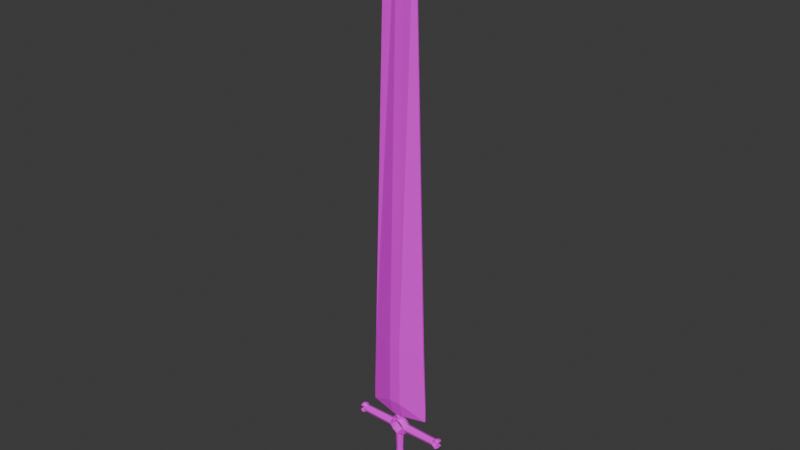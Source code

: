 # Source: Grino.blend  (saved by Blender 5.0.119; exported with 4.5.12 LTS)
import bpy
from mathutils import Matrix  # noqa: F401  (used for matrix-valued properties, if any)

bpy.ops.wm.read_factory_settings(use_empty=True)
scene = bpy.context.scene
scene.name = 'Scene'

# ---- collections
col_collection = bpy.data.collections.new('Collection'); scene.collection.children.link(col_collection)
col_sword = bpy.data.collections.new('Sword'); scene.collection.children.link(col_sword)

# ---- images (referenced by path relative to the original .blend; pixels are not part of the script)
import os
ASSET_DIR = os.environ.get("B2B_ASSET_DIR", "")  # directory of the original .blend (textures are referenced by path, not embedded)
HERE = os.path.dirname(os.path.abspath(__file__))  # packed textures are extracted next to this script under _unpacked/

def load_image(name, relpath, width, height, colorspace="sRGB"):
    """Load a texture the original file referenced (path relative to the .blend, or extracted next to this script)."""
    p = next((c for c in (os.path.join(HERE, relpath), os.path.join(ASSET_DIR, relpath)) if relpath and os.path.exists(c)), "")
    if p:
        img = bpy.data.images.load(p, check_existing=True)
        img.name = name
    else:  # same state as the original file: an image datablock whose file is absent (Cycles renders it pink)
        img = bpy.data.images.new(name, width, height)
        img.source = "FILE"
        img.filepath = "//" + (relpath or name)
    img.colorspace_settings.name = colorspace
    return img
img_grinotexture = load_image('GrinoTexture', 'GrinoTexture.png', 1024, 1024, 'sRGB')

# ---- materials (node trees are filled in below, after node groups)
mat_material = bpy.data.materials.new('Material')

# ---- material node trees
mat_material.use_nodes = True; mat_material.node_tree.nodes.clear()
_N = mat_material.node_tree.nodes; _L = mat_material.node_tree.links
n0 = _N.new('ShaderNodeBsdfPrincipled'); n0.name = 'Principled BSDF'; n0.location = (-200, 100)
n1 = _N.new('ShaderNodeOutputMaterial'); n1.name = 'Material Output'; n1.location = (200, 100)
n2 = _N.new('ShaderNodeTexImage'); n2.name = 'Image Texture'; n2.location = (-490, 71)
n2.image = img_grinotexture
_L.new(n0.outputs[0], n1.inputs[0])
_L.new(n2.outputs[0], n0.inputs[0])
n1.is_active_output = True

# ---- world
world_world = bpy.data.worlds.new('World'); scene.world = world_world
world_world.use_nodes = True; world_world.node_tree.nodes.clear()
_N = world_world.node_tree.nodes; _L = world_world.node_tree.links
n0 = _N.new('ShaderNodeOutputWorld'); n0.name = 'World Output'; n0.location = (300, 300)
n1 = _N.new('ShaderNodeBackground'); n1.name = 'Background'; n1.location = (10, 300)
n1.inputs[0].default_value = (0.05088, 0.05088, 0.05088, 1.0)
_L.new(n1.outputs[0], n0.inputs[0])
n0.is_active_output = True
world_world.color = (0.05088, 0.05088, 0.05088)
world_world.use_sun_shadow = False
world_world.sun_shadow_jitter_overblur = 0.0

# ---- meshes
me_cylinder_002 = bpy.data.meshes.new('Cylinder.002')
me_cylinder_002.from_pydata([(0.0002544, 0.0103, 0.1421), (0.0002544, 0.0103, 0.1521), (0.0002544, -0.009703, 0.1421), (0.0002544, -0.009703, 0.1521), (-0.006817, -0.006774, 0.1421), (-0.006817, -0.006774, 0.1521), (-0.009746, 0.0002968, 0.1421), (-0.009746, 0.0002968, 0.1521), (-0.006817, 0.007368, 0.1421), (-0.006817, 0.007368, 0.1521), (0.0002544, 0.01149, -0.0483), (0.0002544, 0.0103, 0.1011), (0.0002544, -0.0109, -0.0483), (0.0002544, -0.009703, 0.1011), (-0.007661, -0.007618, -0.0483), (-0.006817, -0.006774, 0.1011), (-0.01094, 0.0002968, -0.0483), (-0.009746, 0.0002968, 0.1011), (-0.007661, 0.008212, -0.0483), (-0.006817, 0.007368, 0.1011), (-0.02075, 0.0103, 0.1221), (-0.09731, 0.009165, 0.1221), (-0.02075, 0.007368, 0.1292), (-0.09731, 0.006567, 0.1284), (-0.02075, 0.0002968, 0.1321), (-0.09731, 0.0002955, 0.131), (-0.02075, -0.006774, 0.1292), (-0.09731, -0.005976, 0.1284), (-0.02075, -0.009703, 0.1221), (-0.09731, -0.008574, 0.1221), (-0.02075, -0.006774, 0.115), (-0.09731, -0.005976, 0.1158), (-0.02075, 0.0002968, 0.1121), (-0.09731, 0.0002955, 0.1132), (-0.02075, 0.007368, 0.115), (-0.09731, 0.006567, 0.1158), (-0.01725, 0.0002968, 0.1391), (-0.01578, 0.007368, 0.1376), (-0.01225, 0.0103, 0.1341), (-0.01578, -0.006774, 0.1376), (-0.01225, -0.009703, 0.1341), (-0.01325, 0.0103, 0.1096), (-0.01678, 0.007368, 0.1061), (-0.01825, 0.0002968, 0.1046), (-0.01678, -0.006774, 0.1061), (-0.01325, -0.009703, 0.1096), (-0.01225, 0.0103, 0.1341), (-0.02075, 0.0103, 0.1221), (-0.01325, 0.0103, 0.1096), (-0.01325, -0.009703, 0.1096), (-0.02075, -0.009703, 0.1221), (-0.01225, -0.009703, 0.1341), (0.0002544, 0.0103, 0.1421), (0.0002544, -0.009703, 0.1421), (0.0002544, 0.0103, 0.1011), (0.0002544, -0.009703, 0.1011), (-0.0164, -0.008698, 0.122), (-0.01118, -0.009703, 0.1116), (-0.01118, 0.0103, 0.1116), (-0.0164, 0.009292, 0.122), (0.0002544, -0.008698, 0.1054), (0.0002544, 0.009292, 0.1054), (0.0002544, -0.008698, 0.1378), (0.0002544, 0.009292, 0.1378), (-0.01023, -0.009703, 0.132), (-0.01023, 0.0103, 0.132), (-0.01411, 0.01916, 0.1961), (-0.01411, -0.01821, 0.1961), (-0.01411, 0.009984, 0.1581), (-0.01411, -0.009698, 0.1581), (-0.07408, 0.00105, 0.1653), (-0.07408, -0.0007641, 0.1653), (-0.07408, -0.0007641, 0.1961), (-0.07408, 0.00105, 0.1961), (-0.0129, -0.01887, 0.3436), (-0.06783, -0.00225, 0.3436), (0.0002544, -0.0109, -0.06374), (-0.0005953, -0.0005529, -0.06935), (-0.01094, 0.0002968, -0.06374), (-0.0005953, 0.001146, -0.06935), (0.0002544, 0.01149, -0.06374), (0.0002544, -0.006774, 0.1521), (0.0002544, -0.01821, 0.1961), (0.0002544, -0.009698, 0.1581), (0.0002544, 0.01916, 0.1961), (0.0002544, 0.007368, 0.1521), (0.0002544, 0.009984, 0.1581), (0.0002544, -0.0005529, -0.06935), (0.0002544, 0.001146, -0.06935), (-0.1001, 0.0002955, 0.131), (-0.1001, 0.006567, 0.1284), (-0.1001, -0.005976, 0.1284), (-0.1001, 0.0002955, 0.1132), (-0.1001, -0.005976, 0.1158), (-0.1001, 0.006567, 0.1158), (-0.1046, 0.0002955, 0.1336), (-0.1046, 0.008415, 0.1302), (-0.1046, -0.007825, 0.1302), (-0.1046, 0.0002955, 0.1106), (-0.1046, -0.007825, 0.114), (-0.1046, 0.008415, 0.114), (-0.1082, 0.0003861, 0.1345), (-0.1082, 0.009837, 0.1306), (-0.1082, -0.009156, 0.1315), (-0.1082, 0.0002955, 0.1092), (-0.1082, -0.009156, 0.1126), (-0.1082, 0.009747, 0.1132), (-0.1117, 0.0002955, 0.1341), (-0.1117, 0.008821, 0.1306), (-0.1117, -0.00823, 0.1306), (-0.1117, 0.0002955, 0.11), (-0.1117, -0.00823, 0.1135), (-0.1117, 0.008821, 0.1135), (-0.1136, 0.0002955, 0.1312), (-0.1155, 0.006736, 0.1285), (-0.1155, -0.006145, 0.1285), (-0.1136, 0.0002955, 0.113), (-0.1155, -0.006145, 0.1156), (-0.1155, 0.006736, 0.1156), (-0.09961, -0.007829, 0.1221), (-0.1017, -0.005976, 0.1175), (-0.09961, 0.00842, 0.1221), (-0.1017, 0.006567, 0.1175), (-0.1017, 0.006567, 0.1267), (-0.1017, -0.005976, 0.1267), (-0.1053, 0.008415, 0.1287), (-0.1053, -0.007825, 0.1287), (-0.1053, -0.007825, 0.1155), (-0.1053, 0.008415, 0.1155), (-0.1079, 0.009747, 0.1286), (-0.1079, -0.009156, 0.1286), (-0.1079, -0.009156, 0.1155), (-0.1079, 0.009747, 0.1155), (-0.1107, 0.008821, 0.1285), (-0.1107, -0.00823, 0.1285), (-0.1107, -0.00823, 0.1156), (-0.1107, 0.008821, 0.1156), (-0.1138, 0.006736, 0.1269), (-0.1138, -0.006145, 0.1269), (-0.1138, -0.006145, 0.1172), (-0.1138, 0.006736, 0.1172), (0.007325, -0.006774, 0.1421), (0.007325, -0.006774, 0.1521), (0.01025, 0.0002968, 0.1421), (0.01025, 0.0002968, 0.1521), (0.007325, 0.007368, 0.1421), (0.007325, 0.007368, 0.1521), (0.00817, -0.007618, -0.0483), (0.007325, -0.006774, 0.1011), (0.01145, 0.0002968, -0.0483), (0.01025, 0.0002968, 0.1011), (0.00817, 0.008212, -0.0483), (0.007325, 0.007368, 0.1011), (0.02125, 0.0103, 0.1221), (0.09782, 0.009165, 0.1221), (0.02125, 0.007368, 0.1292), (0.09782, 0.006567, 0.1284), (0.02125, 0.0002968, 0.1321), (0.09782, 0.0002955, 0.131), (0.02125, -0.006774, 0.1292), (0.09782, -0.005976, 0.1284), (0.02125, -0.009703, 0.1221), (0.09782, -0.008574, 0.1221), (0.02125, -0.006774, 0.115), (0.09782, -0.005976, 0.1158), (0.02125, 0.0002968, 0.1121), (0.09782, 0.0002955, 0.1132), (0.02125, 0.007368, 0.115), (0.09782, 0.006567, 0.1158), (0.01775, 0.0002968, 0.1391), (0.01629, 0.007368, 0.1376), (0.01275, 0.0103, 0.1341), (0.01629, -0.006774, 0.1376), (0.01275, -0.009703, 0.1341), (0.01375, 0.0103, 0.1096), (0.01729, 0.007368, 0.1061), (0.01875, 0.0002968, 0.1046), (0.01729, -0.006774, 0.1061), (0.01375, -0.009703, 0.1096), (0.01275, 0.0103, 0.1341), (0.02125, 0.0103, 0.1221), (0.01375, 0.0103, 0.1096), (0.01375, -0.009703, 0.1096), (0.02125, -0.009703, 0.1221), (0.01275, -0.009703, 0.1341), (0.01691, -0.008698, 0.122), (0.01169, -0.009703, 0.1116), (0.01169, 0.0103, 0.1116), (0.01691, 0.009292, 0.122), (0.01074, -0.009703, 0.132), (0.01074, 0.0103, 0.132), (0.01462, 0.01916, 0.1961), (0.01462, -0.01821, 0.1961), (0.01462, 0.009984, 0.1581), (0.01462, -0.009698, 0.1581), (0.07459, 0.00105, 0.1653), (0.07459, -0.0007641, 0.1653), (0.07459, -0.0007641, 0.1961), (0.07459, 0.00105, 0.1961), (-0.06783, 0.001125, 0.3436), (0.001104, -0.0005529, -0.06935), (0.01145, 0.0002968, -0.06374), (0.001104, 0.001146, -0.06935), (0.1006, 0.0002955, 0.131), (0.1006, 0.006567, 0.1284), (0.1006, -0.005976, 0.1284), (0.1006, 0.0002955, 0.1132), (0.1006, -0.005976, 0.1158), (0.1006, 0.006567, 0.1158), (0.1051, 0.0002955, 0.1336), (0.1051, 0.008415, 0.1302), (0.1051, -0.007825, 0.1302), (0.1051, 0.0002955, 0.1106), (0.1051, -0.007825, 0.114), (0.1051, 0.008415, 0.114), (0.1087, 0.0003861, 0.1345), (0.1087, 0.009837, 0.1306), (0.1087, -0.009156, 0.1315), (0.1087, 0.0002955, 0.1092), (0.1087, -0.009156, 0.1126), (0.1087, 0.009747, 0.1132), (0.1122, 0.0002955, 0.1341), (0.1122, 0.008821, 0.1306), (0.1122, -0.00823, 0.1306), (0.1122, 0.0002955, 0.11), (0.1122, -0.00823, 0.1135), (0.1122, 0.008821, 0.1135), (0.1141, 0.0002955, 0.1312), (0.116, 0.006736, 0.1285), (0.116, -0.006145, 0.1285), (0.1141, 0.0002955, 0.113), (0.116, -0.006145, 0.1156), (0.116, 0.006736, 0.1156), (0.1001, -0.007829, 0.1221), (0.1022, -0.005976, 0.1175), (0.1001, 0.00842, 0.1221), (0.1022, 0.006567, 0.1175), (0.1022, 0.006567, 0.1267), (0.1022, -0.005976, 0.1267), (0.1058, 0.008415, 0.1287), (0.1058, -0.007825, 0.1287), (0.1058, -0.007825, 0.1155), (0.1058, 0.008415, 0.1155), (0.1084, 0.009747, 0.1286), (0.1084, -0.009156, 0.1286), (0.1084, -0.009156, 0.1155), (0.1084, 0.009747, 0.1155), (0.1112, 0.008821, 0.1285), (0.1112, -0.00823, 0.1285), (0.1112, -0.00823, 0.1156), (0.1112, 0.008821, 0.1156), (0.1143, 0.006736, 0.1269), (0.1143, -0.006145, 0.1269), (0.1143, -0.006145, 0.1172), (0.1143, 0.006736, 0.1172), (0.0002544, 0.008673, -0.005676), (0.0002544, 0.0103, 0.02584), (0.0002544, 0.008673, 0.05735), (0.0002544, -0.008079, 0.05735), (0.0002544, -0.009703, 0.02584), (0.0002544, -0.008079, -0.005676), (-0.005668, -0.005626, 0.05735), (-0.006817, -0.006774, 0.02584), (-0.005668, -0.005626, -0.005676), (-0.008121, 0.0002968, 0.05735), (-0.009746, 0.0002968, 0.02584), (-0.008121, 0.0002968, -0.005676), (-0.005668, 0.006219, 0.05735), (-0.006817, 0.007368, 0.02584), (-0.005668, 0.006219, -0.005676), (0.006177, -0.005626, 0.05735), (0.007325, -0.006774, 0.02584), (0.006177, -0.005626, -0.005676), (0.00863, 0.0002968, 0.05735), (0.01025, 0.0002968, 0.02584), (0.00863, 0.0002968, -0.005676), (0.006177, 0.006219, 0.05735), (0.007325, 0.007368, 0.02584), (0.006177, 0.006219, -0.005676), (-0.0129, 0.01844, 0.3436), (0.0002544, -0.01887, 0.3436), (0.0002544, 0.01844, 0.3436), (0.06834, 0.001125, 0.3436), (0.06834, -0.00225, 0.3436), (0.01341, -0.01887, 0.3436), (0.01341, 0.01844, 0.3436), (0.007325, 0.002536, 1.356), (0.03686, 0.00105, 1.356), (0.007325, 0.0004831, 1.356), (0.03686, -0.0007641, 1.356), (-0.03635, 0.00105, 1.356), (-0.03635, -0.0007641, 1.356), (-0.006817, 0.002536, 1.356), (0.0002544, 0.002536, 1.356), (-0.006817, 0.0004831, 1.356), (0.0002544, 0.0004831, 1.356)], [], [(2, 3, 5, 4), (4, 5, 7, 6), (6, 7, 9, 8), (8, 9, 1, 0), (258, 13, 15, 261), (261, 15, 17, 264), (264, 17, 19, 267), (267, 19, 11, 257), (20, 21, 23, 22), (22, 23, 25, 24), (24, 25, 27, 26), (26, 27, 29, 28), (28, 29, 31, 30), (30, 31, 33, 32), (32, 33, 35, 34), (34, 35, 21, 20), (37, 36, 6, 8), (38, 37, 8, 0), (41, 11, 19, 42), (42, 19, 17, 43), (44, 30, 32, 43), (45, 28, 30, 44), (39, 36, 24, 26), (40, 39, 26, 28), (2, 4, 39, 40), (4, 6, 36, 39), (20, 22, 37, 38), (22, 24, 36, 37), (13, 45, 44, 15), (15, 44, 43, 17), (34, 42, 43, 32), (20, 41, 42, 34), (2, 40, 51, 53), (38, 0, 52, 46), (11, 41, 48, 54), (41, 20, 47, 48), (28, 45, 49, 50), (45, 13, 55, 49), (40, 28, 50, 51), (20, 38, 46, 47), (56, 57, 58, 59), (49, 57, 56, 50), (47, 59, 58, 48), (9, 85, 1), (57, 60, 61, 58), (55, 60, 57, 49), (48, 58, 61, 54), (62, 64, 65, 63), (51, 64, 62, 53), (7, 5, 9), (52, 63, 65, 46), (64, 56, 59, 65), (50, 56, 64, 51), (46, 65, 59, 47), (86, 68, 66, 84), (9, 5, 69, 68), (85, 9, 68, 86), (72, 67, 74, 75), (70, 71, 72, 73), (69, 71, 70, 68), (67, 72, 71, 69), (191, 84, 281, 285), (68, 70, 73, 66), (74, 280, 295, 294), (75, 74, 294, 291), (16, 18, 79, 78), (14, 16, 78, 77), (18, 10, 80, 79), (12, 14, 77, 76), (77, 78, 79), (5, 81, 83, 69), (69, 83, 82, 67), (3, 81, 5), (192, 197, 283, 284), (77, 79, 88, 87), (77, 87, 76), (80, 88, 79), (31, 29, 93), (25, 23, 90, 89), (27, 91, 29), (94, 92, 98, 100), (117, 111, 135, 139), (27, 25, 89, 91), (33, 31, 93, 92), (35, 94, 21), (35, 33, 92, 94), (99, 93, 120, 127), (91, 89, 95, 97), (111, 105, 131, 135), (92, 93, 99, 98), (89, 90, 96, 95), (104, 106, 100, 98), (114, 108, 133, 137), (94, 100, 128, 122), (106, 132, 128, 100), (104, 105, 111, 110), (108, 102, 129, 133), (109, 107, 113, 115), (112, 110, 116, 118), (101, 102, 108, 107), (131, 105, 99, 127), (106, 104, 110, 112), (103, 101, 107, 109), (113, 114, 115), (116, 117, 118), (109, 115, 138, 134), (110, 111, 117, 116), (107, 108, 114, 113), (103, 109, 134, 130), (21, 90, 23), (120, 122, 128, 127), (130, 129, 125, 126), (123, 124, 126, 125), (101, 103, 97, 95), (103, 130, 126, 97), (129, 130, 134, 133), (129, 102, 96, 125), (131, 132, 136, 135), (133, 134, 138, 137), (135, 136, 140, 139), (123, 121, 119, 124), (120, 119, 121, 122), (115, 114, 137, 138), (102, 101, 95, 96), (29, 91, 124, 119), (93, 29, 119, 120), (132, 131, 127, 128), (118, 117, 139, 140), (105, 104, 98, 99), (90, 21, 121, 123), (21, 94, 122, 121), (106, 112, 136, 132), (91, 97, 126, 124), (112, 118, 140, 136), (96, 90, 123, 125), (2, 141, 142, 3), (141, 143, 144, 142), (143, 145, 146, 144), (145, 0, 1, 146), (258, 270, 148, 13), (270, 273, 150, 148), (273, 276, 152, 150), (276, 257, 11, 152), (153, 155, 156, 154), (155, 157, 158, 156), (157, 159, 160, 158), (159, 161, 162, 160), (161, 163, 164, 162), (163, 165, 166, 164), (165, 167, 168, 166), (167, 153, 154, 168), (170, 145, 143, 169), (171, 0, 145, 170), (174, 175, 152, 11), (175, 176, 150, 152), (177, 176, 165, 163), (178, 177, 163, 161), (172, 159, 157, 169), (173, 161, 159, 172), (2, 173, 172, 141), (141, 172, 169, 143), (153, 171, 170, 155), (155, 170, 169, 157), (13, 148, 177, 178), (148, 150, 176, 177), (167, 165, 176, 175), (153, 167, 175, 174), (2, 53, 184, 173), (171, 179, 52, 0), (11, 54, 181, 174), (174, 181, 180, 153), (161, 183, 182, 178), (178, 182, 55, 13), (173, 184, 183, 161), (153, 180, 179, 171), (185, 188, 187, 186), (182, 183, 185, 186), (180, 181, 187, 188), (146, 1, 85), (186, 187, 61, 60), (55, 182, 186, 60), (181, 54, 61, 187), (62, 63, 190, 189), (184, 53, 62, 189), (144, 146, 142), (52, 179, 190, 63), (189, 190, 188, 185), (183, 184, 189, 185), (179, 180, 188, 190), (86, 84, 191, 193), (146, 193, 194, 142), (85, 86, 193, 146), (197, 198, 282, 283), (195, 198, 197, 196), (194, 193, 195, 196), (192, 194, 196, 197), (73, 72, 75, 199), (193, 191, 198, 195), (82, 192, 284, 280), (283, 282, 287, 289), (149, 201, 202, 151), (147, 200, 201, 149), (151, 202, 80, 10), (12, 76, 200, 147), (200, 202, 201), (142, 194, 83, 81), (194, 192, 82, 83), (3, 142, 81), (280, 284, 288, 295), (200, 87, 88, 202), (200, 76, 87), (80, 202, 88), (164, 207, 162), (158, 203, 204, 156), (160, 162, 205), (208, 214, 212, 206), (231, 253, 249, 225), (160, 205, 203, 158), (166, 206, 207, 164), (168, 154, 208), (168, 208, 206, 166), (213, 241, 234, 207), (205, 211, 209, 203), (225, 249, 245, 219), (206, 212, 213, 207), (203, 209, 210, 204), (218, 212, 214, 220), (228, 251, 247, 222), (208, 236, 242, 214), (220, 214, 242, 246), (218, 224, 225, 219), (222, 247, 243, 216), (223, 229, 227, 221), (226, 232, 230, 224), (215, 221, 222, 216), (245, 241, 213, 219), (220, 226, 224, 218), (217, 223, 221, 215), (227, 229, 228), (230, 232, 231), (223, 248, 252, 229), (224, 230, 231, 225), (221, 227, 228, 222), (217, 244, 248, 223), (154, 156, 204), (234, 241, 242, 236), (244, 240, 239, 243), (237, 239, 240, 238), (215, 209, 211, 217), (217, 211, 240, 244), (243, 247, 248, 244), (243, 239, 210, 216), (245, 249, 250, 246), (247, 251, 252, 248), (249, 253, 254, 250), (237, 238, 233, 235), (234, 236, 235, 233), (229, 252, 251, 228), (216, 210, 209, 215), (162, 233, 238, 205), (207, 234, 233, 162), (246, 242, 241, 245), (232, 254, 253, 231), (219, 213, 212, 218), (204, 237, 235, 154), (154, 235, 236, 208), (220, 246, 250, 226), (205, 238, 240, 211), (226, 250, 254, 232), (210, 239, 237, 204), (151, 10, 255, 278), (278, 255, 256, 277), (277, 256, 257, 276), (149, 151, 278, 275), (275, 278, 277, 274), (274, 277, 276, 273), (147, 149, 275, 272), (272, 275, 274, 271), (271, 274, 273, 270), (12, 147, 272, 260), (260, 272, 271, 259), (259, 271, 270, 258), (18, 269, 255, 10), (269, 268, 256, 255), (268, 267, 257, 256), (16, 266, 269, 18), (266, 265, 268, 269), (265, 264, 267, 268), (14, 263, 266, 16), (263, 262, 265, 266), (262, 261, 264, 265), (12, 260, 263, 14), (260, 259, 262, 263), (259, 258, 261, 262), (84, 66, 279, 281), (66, 73, 199, 279), (67, 82, 280, 74), (198, 191, 285, 282), (293, 295, 288, 286), (293, 292, 294, 295), (290, 291, 294, 292), (287, 286, 288, 289), (285, 281, 293, 286), (282, 285, 286, 287), (281, 279, 292, 293), (284, 283, 289, 288), (279, 199, 290, 292), (199, 75, 291, 290)])
_uv = me_cylinder_002.uv_layers.new(name='UVMap')
_uv.uv.foreach_set('vector', [0.398, 0.1928, 0.3786, 0.1928, 0.3787, 0.1809, 0.3981, 0.1809, 0.9097, 0.7549, 0.8904, 0.7549, 0.8908, 0.7431, 0.9101, 0.7431, 0.9101, 0.7431, 0.8908, 0.7431, 0.8904, 0.7314, 0.9097, 0.7314, 0.3982, 0.5875, 0.3788, 0.5875, 0.3786, 0.5766, 0.398, 0.5766, 0.5622, 0.1927, 0.4774, 0.1928, 0.4775, 0.1809, 0.5623, 0.1827, 0.817, 0.03672, 0.8125, 0.000577, 0.8399, 0.0007489, 0.8399, 0.03687, 0.8399, 0.03687, 0.8399, 0.0007489, 0.8673, 0.000577, 0.8629, 0.03672, 0.5623, 0.5855, 0.4776, 0.5875, 0.4774, 0.5767, 0.5622, 0.5763, 0.4367, 0.6111, 0.4368, 0.7365, 0.4248, 0.7359, 0.4232, 0.6104, 0.814, 0.4017, 0.8156, 0.2746, 0.8277, 0.2746, 0.8277, 0.4017, 0.8277, 0.4017, 0.8277, 0.2746, 0.8399, 0.2746, 0.8414, 0.4017, 0.4231, 0.1578, 0.4247, 0.03071, 0.4368, 0.03088, 0.4367, 0.158, 0.4367, 0.158, 0.4368, 0.03088, 0.449, 0.03071, 0.4505, 0.1578, 0.823, 0.6327, 0.8221, 0.5698, 0.8464, 0.5702, 0.8504, 0.6331, 0.8504, 0.6331, 0.8464, 0.5702, 0.8707, 0.5698, 0.8778, 0.6327, 0.4506, 0.6104, 0.4491, 0.7359, 0.4368, 0.7365, 0.4367, 0.6111, 0.9178, 0.8448, 0.9041, 0.8472, 0.9041, 0.8348, 0.9178, 0.8299, 0.4135, 0.5971, 0.4068, 0.6022, 0.3982, 0.5875, 0.398, 0.5766, 0.4609, 0.5988, 0.4774, 0.5767, 0.4776, 0.5875, 0.468, 0.6039, 0.8928, 0.5764, 0.9133, 0.5762, 0.9077, 0.588, 0.8904, 0.5881, 0.9072, 0.7056, 0.8904, 0.7056, 0.896, 0.6939, 0.9102, 0.6939, 0.461, 0.1704, 0.4367, 0.158, 0.4505, 0.1578, 0.4679, 0.1643, 0.9074, 0.7806, 0.9101, 0.7924, 0.896, 0.7924, 0.8904, 0.7806, 0.4135, 0.1721, 0.4067, 0.166, 0.4231, 0.1578, 0.4367, 0.158, 0.398, 0.1928, 0.3981, 0.1809, 0.4067, 0.166, 0.4135, 0.1721, 0.8904, 0.8299, 0.9041, 0.8348, 0.9041, 0.8472, 0.8904, 0.8448, 0.4367, 0.6111, 0.4232, 0.6104, 0.4068, 0.6022, 0.4135, 0.5971, 0.8904, 0.8041, 0.896, 0.7924, 0.9101, 0.7924, 0.9074, 0.8041, 0.4774, 0.1928, 0.461, 0.1704, 0.4679, 0.1643, 0.4775, 0.1809, 0.9133, 0.5996, 0.8928, 0.5998, 0.8904, 0.5881, 0.9077, 0.588, 0.8904, 0.6821, 0.9072, 0.6821, 0.9102, 0.6939, 0.896, 0.6939, 0.4367, 0.6111, 0.4609, 0.5988, 0.468, 0.6039, 0.4506, 0.6104, 0.9359, 0.07353, 0.9359, 0.07353, 0.9359, 0.07353, 0.9359, 0.07353, 0.9359, 0.07468, 0.9359, 0.07468, 0.9359, 0.07468, 0.9359, 0.07468, 0.9359, 0.07468, 0.9359, 0.07468, 0.9359, 0.07468, 0.9359, 0.07468, 0.9359, 0.07468, 0.9359, 0.07468, 0.9359, 0.07468, 0.9359, 0.07468, 0.9359, 0.07353, 0.9359, 0.07353, 0.9359, 0.07353, 0.9359, 0.07353, 0.9359, 0.07353, 0.9359, 0.07353, 0.9359, 0.07353, 0.9359, 0.07353, 0.9359, 0.07353, 0.9359, 0.07353, 0.9359, 0.07353, 0.9359, 0.07353, 0.9359, 0.07468, 0.9359, 0.07468, 0.9359, 0.07468, 0.9359, 0.07468, 0.9089, 0.03707, 0.9296, 0.0354, 0.9296, 0.0686, 0.9089, 0.06693, 0.885, 0.7256, 0.8789, 0.7284, 0.8659, 0.7175, 0.8706, 0.7106, 0.8217, 0.844, 0.8272, 0.8369, 0.8522, 0.8316, 0.8535, 0.8354, 0.8961, 0.9552, 0.8961, 0.967, 0.8904, 0.967, 0.848, 0.9614, 0.846, 0.9804, 0.8111, 0.9804, 0.8092, 0.9614, 0.885, 0.7491, 0.877, 0.748, 0.8789, 0.7284, 0.885, 0.7256, 0.8535, 0.8354, 0.8522, 0.8316, 0.8771, 0.8151, 0.8849, 0.8164, 0.9087, 0.03233, 0.8904, 0.03424, 0.8904, 0.001047, 0.9087, 0.002474, 0.8386, 0.7211, 0.8401, 0.7248, 0.8172, 0.7399, 0.8092, 0.7389, 0.9359, 0.05361, 0.9473, 0.04774, 0.9473, 0.05948, 0.8092, 0.806, 0.8174, 0.8069, 0.8157, 0.825, 0.8095, 0.8276, 0.8904, 0.0354, 0.9089, 0.03707, 0.9089, 0.06693, 0.8904, 0.0686, 0.8706, 0.7106, 0.8659, 0.7175, 0.8401, 0.7248, 0.8386, 0.7211, 0.8095, 0.8276, 0.8157, 0.825, 0.8272, 0.8369, 0.8217, 0.844, 0.3425, 0.9942, 0.3366, 0.9942, 0.3364, 0.9626, 0.3423, 0.9626, 0.8677, 0.9038, 0.8155, 0.8966, 0.8092, 0.8887, 0.8818, 0.8987, 0.3426, 0.9992, 0.3397, 0.9992, 0.3366, 0.9942, 0.3425, 0.9942, 0.3119, 0.963, 0.2869, 0.9629, 0.2863, 0.8403, 0.3093, 0.8405, 0.7851, 0.9884, 0.7781, 0.9884, 0.7781, 0.9629, 0.7851, 0.9629, 0.8092, 0.8887, 0.8751, 0.8451, 0.8818, 0.846, 0.8818, 0.8987, 0.2869, 0.9629, 0.3119, 0.963, 0.3119, 0.9885, 0.2869, 0.9944, 0.3482, 0.9625, 0.3423, 0.9626, 0.3417, 0.84, 0.3471, 0.8399, 0.3366, 0.9942, 0.3125, 0.9886, 0.3125, 0.9631, 0.3364, 0.9626, 0.2863, 0.8403, 0.2808, 0.8403, 0.2811, 0.000613, 0.2841, 0.0006092, 0.3093, 0.8405, 0.2863, 0.8403, 0.2841, 0.0006092, 0.2963, 0.0005771, 0.9084, 0.551, 0.9151, 0.5529, 0.9151, 0.575, 0.8904, 0.5612, 0.8904, 0.4026, 0.9022, 0.3994, 0.9184, 0.4102, 0.8904, 0.4234, 0.8904, 0.4533, 0.9002, 0.4499, 0.9172, 0.4604, 0.8904, 0.474, 0.9073, 0.4752, 0.9172, 0.4786, 0.9172, 0.4993, 0.8904, 0.4857, 0.9079, 0.1195, 0.9284, 0.1166, 0.9108, 0.1221, 0.2839, 0.9994, 0.281, 0.9994, 0.281, 0.9944, 0.2869, 0.9944, 0.2869, 0.9944, 0.281, 0.9944, 0.281, 0.9629, 0.2869, 0.9629, 0.9416, 0.01232, 0.9359, 0.01232, 0.9359, 0.000577, 0.275, 0.9629, 0.2503, 0.9631, 0.2529, 0.8406, 0.2754, 0.8403, 0.9079, 0.1195, 0.9108, 0.1221, 0.9093, 0.1224, 0.9064, 0.1198, 0.9079, 0.1195, 0.9064, 0.1198, 0.8904, 0.1041, 0.9284, 0.1375, 0.9093, 0.1224, 0.9108, 0.1221, 0.449, 0.03071, 0.4368, 0.03088, 0.449, 0.02617, 0.8277, 0.2746, 0.8156, 0.2746, 0.8156, 0.27, 0.8277, 0.27, 0.4247, 0.03071, 0.4247, 0.02617, 0.4368, 0.03088, 0.8706, 0.5676, 0.8463, 0.5679, 0.846, 0.5645, 0.8775, 0.5641, 0.4494, 0.0005804, 0.4534, 0.007035, 0.4493, 0.008683, 0.4464, 0.003367, 0.8399, 0.2746, 0.8277, 0.2746, 0.8277, 0.27, 0.8399, 0.27, 0.8464, 0.5702, 0.8221, 0.5698, 0.822, 0.5676, 0.8463, 0.5679, 0.4491, 0.7359, 0.4491, 0.7404, 0.4368, 0.7365, 0.8707, 0.5698, 0.8464, 0.5702, 0.8463, 0.5679, 0.8706, 0.5676, 0.4525, 0.01876, 0.449, 0.02617, 0.4458, 0.02351, 0.4495, 0.01754, 0.8399, 0.27, 0.8277, 0.27, 0.8278, 0.2625, 0.8435, 0.2625, 0.4534, 0.007035, 0.4551, 0.01291, 0.4495, 0.01336, 0.4493, 0.008683, 0.8463, 0.5679, 0.822, 0.5676, 0.8146, 0.5641, 0.846, 0.5645, 0.8277, 0.27, 0.8156, 0.27, 0.812, 0.2625, 0.8278, 0.2625, 0.8459, 0.5618, 0.8825, 0.5613, 0.8775, 0.5641, 0.846, 0.5645, 0.4245, 0.7658, 0.4203, 0.76, 0.4244, 0.7584, 0.4275, 0.763, 0.4491, 0.7404, 0.4525, 0.7483, 0.4495, 0.7495, 0.4459, 0.743, 0.4541, 0.7545, 0.4495, 0.7541, 0.4495, 0.7495, 0.4525, 0.7483, 0.8459, 0.5618, 0.8092, 0.5613, 0.8126, 0.5583, 0.8457, 0.5588, 0.4203, 0.76, 0.4203, 0.7546, 0.4241, 0.7541, 0.4244, 0.7584, 0.8949, 0.8963, 0.9018, 0.9105, 0.8958, 0.9105, 0.8904, 0.8998, 0.8787, 0.5583, 0.8457, 0.5588, 0.8456, 0.5568, 0.8704, 0.5549, 0.8276, 0.2565, 0.8092, 0.2565, 0.8112, 0.2507, 0.8278, 0.2507, 0.4495, 0.01336, 0.4551, 0.01291, 0.4525, 0.01876, 0.4495, 0.01754, 0.8825, 0.5613, 0.8459, 0.5618, 0.8457, 0.5588, 0.8787, 0.5583, 0.8461, 0.2566, 0.8276, 0.2565, 0.8278, 0.2507, 0.8442, 0.2507, 0.8958, 0.9105, 0.8904, 0.9211, 0.8904, 0.8998, 0.9408, 0.0359, 0.9359, 0.04659, 0.9359, 0.02521, 0.4203, 0.007031, 0.4244, 0.000577, 0.4275, 0.003364, 0.4243, 0.008679, 0.8457, 0.5588, 0.8126, 0.5583, 0.8205, 0.5549, 0.8456, 0.5568, 0.9018, 0.9105, 0.8949, 0.9246, 0.8904, 0.9211, 0.8958, 0.9105, 0.4185, 0.0129, 0.4203, 0.007031, 0.4243, 0.008679, 0.4241, 0.01335, 0.4368, 0.7365, 0.4248, 0.7404, 0.4248, 0.7359, 0.9209, 0.3168, 0.8966, 0.3168, 0.893, 0.3107, 0.9244, 0.3107, 0.9049, 0.2927, 0.9049, 0.2613, 0.9098, 0.2635, 0.9098, 0.2904, 0.9174, 0.2665, 0.9174, 0.2873, 0.9098, 0.2904, 0.9098, 0.2635, 0.8276, 0.2565, 0.8461, 0.2566, 0.8435, 0.2625, 0.8278, 0.2625, 0.4185, 0.0129, 0.4241, 0.01335, 0.4241, 0.01754, 0.421, 0.01876, 0.9049, 0.2613, 0.9049, 0.2927, 0.8996, 0.2912, 0.8996, 0.2629, 0.4241, 0.7541, 0.4203, 0.7546, 0.4211, 0.7483, 0.4241, 0.7495, 0.927, 0.3064, 0.8904, 0.3064, 0.8922, 0.3018, 0.9252, 0.3018, 0.8996, 0.2629, 0.8996, 0.2912, 0.8941, 0.2878, 0.8941, 0.2665, 0.9252, 0.3018, 0.8922, 0.3018, 0.8962, 0.2967, 0.9212, 0.2967, 0.8904, 0.6041, 0.8991, 0.601, 0.8991, 0.628, 0.8904, 0.6249, 0.9083, 0.6249, 0.8991, 0.628, 0.8991, 0.601, 0.9083, 0.6041, 0.8904, 0.2879, 0.8904, 0.2665, 0.8941, 0.2665, 0.8941, 0.2878, 0.8092, 0.2565, 0.8276, 0.2565, 0.8278, 0.2625, 0.812, 0.2625, 0.4368, 0.03088, 0.4247, 0.02617, 0.4279, 0.02351, 0.4368, 0.02703, 0.449, 0.02617, 0.4368, 0.03088, 0.4368, 0.02703, 0.4458, 0.02351, 0.8904, 0.3064, 0.927, 0.3064, 0.9244, 0.3107, 0.893, 0.3107, 0.8962, 0.2939, 0.9212, 0.2939, 0.9212, 0.2967, 0.8962, 0.2967, 0.8092, 0.5613, 0.8459, 0.5618, 0.846, 0.5645, 0.8146, 0.5641, 0.4248, 0.7404, 0.4368, 0.7365, 0.4368, 0.7401, 0.4279, 0.743, 0.4368, 0.7365, 0.4491, 0.7404, 0.4459, 0.743, 0.4368, 0.7401, 0.4541, 0.7545, 0.4534, 0.7601, 0.4494, 0.7584, 0.4495, 0.7541, 0.4247, 0.02617, 0.421, 0.01876, 0.4241, 0.01754, 0.4279, 0.02351, 0.4534, 0.7601, 0.4495, 0.7658, 0.4464, 0.763, 0.4494, 0.7584, 0.4211, 0.7483, 0.4248, 0.7404, 0.4279, 0.743, 0.4241, 0.7495, 0.398, 0.1928, 0.3981, 0.2043, 0.3787, 0.2043, 0.3786, 0.1928, 0.9097, 0.756, 0.9101, 0.7677, 0.8908, 0.7677, 0.8904, 0.756, 0.9101, 0.7677, 0.9097, 0.7795, 0.8904, 0.7795, 0.8908, 0.7677, 0.3982, 0.5643, 0.398, 0.5766, 0.3786, 0.5766, 0.3788, 0.5642, 0.5622, 0.1927, 0.5623, 0.2024, 0.4775, 0.2043, 0.4774, 0.1928, 0.8629, 0.1618, 0.8399, 0.1619, 0.8399, 0.1258, 0.8673, 0.1257, 0.8399, 0.1619, 0.817, 0.1618, 0.8125, 0.1257, 0.8399, 0.1258, 0.5623, 0.566, 0.5622, 0.5763, 0.4774, 0.5767, 0.4776, 0.5643, 0.4367, 0.5421, 0.4232, 0.5414, 0.4248, 0.4155, 0.4368, 0.4161, 0.814, 0.4028, 0.8277, 0.4028, 0.8277, 0.5299, 0.8156, 0.5299, 0.8277, 0.4028, 0.8414, 0.4028, 0.8399, 0.5299, 0.8277, 0.5299, 0.4231, 0.2274, 0.4367, 0.2276, 0.4368, 0.3546, 0.4247, 0.3544, 0.4367, 0.2276, 0.4505, 0.2274, 0.449, 0.3544, 0.4368, 0.3546, 0.8139, 0.6343, 0.8413, 0.6346, 0.8453, 0.6973, 0.821, 0.6969, 0.8413, 0.6346, 0.8687, 0.6343, 0.8696, 0.6969, 0.8453, 0.6973, 0.4506, 0.5414, 0.4367, 0.5421, 0.4368, 0.4161, 0.4491, 0.4155, 0.8904, 0.8633, 0.8904, 0.8484, 0.9041, 0.8532, 0.9041, 0.8657, 0.4135, 0.5561, 0.398, 0.5766, 0.3982, 0.5643, 0.4068, 0.5495, 0.4609, 0.5545, 0.468, 0.548, 0.4776, 0.5643, 0.4774, 0.5767, 0.908, 0.6573, 0.9112, 0.669, 0.896, 0.6692, 0.8904, 0.6575, 0.9072, 0.7067, 0.9102, 0.7185, 0.896, 0.7185, 0.8904, 0.7067, 0.461, 0.2152, 0.4679, 0.2209, 0.4505, 0.2274, 0.4367, 0.2276, 0.9074, 0.8287, 0.8904, 0.8287, 0.896, 0.817, 0.9101, 0.817, 0.4135, 0.2135, 0.4367, 0.2276, 0.4231, 0.2274, 0.4067, 0.2192, 0.398, 0.1928, 0.4135, 0.2135, 0.4067, 0.2192, 0.3981, 0.2043, 0.9178, 0.8484, 0.9178, 0.8633, 0.9041, 0.8657, 0.9041, 0.8532, 0.4367, 0.5421, 0.4135, 0.5561, 0.4068, 0.5495, 0.4232, 0.5414, 0.8904, 0.8053, 0.9074, 0.8053, 0.9101, 0.817, 0.896, 0.817, 0.4774, 0.1928, 0.4775, 0.2043, 0.4679, 0.2209, 0.461, 0.2152, 0.8904, 0.681, 0.896, 0.6692, 0.9112, 0.669, 0.908, 0.6807, 0.8904, 0.7302, 0.896, 0.7185, 0.9102, 0.7185, 0.9072, 0.7302, 0.4367, 0.5421, 0.4506, 0.5414, 0.468, 0.548, 0.4609, 0.5545, 0.9359, 0.07353, 0.9359, 0.07353, 0.9359, 0.07353, 0.9359, 0.07353, 0.9359, 0.07468, 0.9359, 0.07468, 0.9359, 0.07468, 0.9359, 0.07468, 0.9359, 0.07468, 0.9359, 0.07468, 0.9359, 0.07468, 0.9359, 0.07468, 0.9359, 0.07468, 0.9359, 0.07468, 0.9359, 0.07468, 0.9359, 0.07468, 0.9359, 0.07353, 0.9359, 0.07353, 0.9359, 0.07353, 0.9359, 0.07353, 0.9359, 0.07353, 0.9359, 0.07353, 0.9359, 0.07353, 0.9359, 0.07353, 0.9359, 0.07353, 0.9359, 0.07353, 0.9359, 0.07353, 0.9359, 0.07353, 0.9359, 0.07468, 0.9359, 0.07468, 0.9359, 0.07468, 0.9359, 0.07468, 0.9089, 0.1013, 0.9089, 0.07142, 0.9296, 0.06975, 0.9296, 0.103, 0.8536, 0.7683, 0.8218, 0.7771, 0.8271, 0.7702, 0.8523, 0.7646, 0.8705, 0.7782, 0.8849, 0.7931, 0.8787, 0.7959, 0.8659, 0.7848, 0.8961, 0.9787, 0.8904, 0.967, 0.8961, 0.967, 0.848, 0.9994, 0.8092, 0.9994, 0.8111, 0.9804, 0.846, 0.9804, 0.885, 0.7491, 0.8536, 0.7683, 0.8523, 0.7646, 0.877, 0.748, 0.8849, 0.7931, 0.8849, 0.8164, 0.8771, 0.8151, 0.8787, 0.7959, 0.9087, 0.03233, 0.9087, 0.002474, 0.9305, 0.000577, 0.9305, 0.03377, 0.8095, 0.7606, 0.8092, 0.7389, 0.8172, 0.7399, 0.8157, 0.758, 0.9473, 0.06651, 0.9359, 0.07237, 0.9359, 0.06064, 0.8092, 0.806, 0.8385, 0.7885, 0.8401, 0.7922, 0.8174, 0.8069, 0.8904, 0.103, 0.8904, 0.06975, 0.9089, 0.07142, 0.9089, 0.1013, 0.8218, 0.7771, 0.8095, 0.7606, 0.8157, 0.758, 0.8271, 0.7702, 0.8385, 0.7885, 0.8705, 0.7782, 0.8659, 0.7848, 0.8401, 0.7922, 0.3425, 0.9942, 0.3423, 0.9626, 0.3482, 0.9625, 0.3484, 0.9941, 0.8754, 0.9124, 0.8815, 0.9188, 0.8092, 0.9084, 0.8235, 0.905, 0.3426, 0.9992, 0.3425, 0.9942, 0.3484, 0.9941, 0.3455, 0.9992, 0.7981, 0.9629, 0.7911, 0.9629, 0.7908, 0.8404, 0.8039, 0.8404, 0.7911, 0.9884, 0.7911, 0.9629, 0.7981, 0.9629, 0.7981, 0.9884, 0.8092, 0.9084, 0.8815, 0.9188, 0.8159, 0.9603, 0.8092, 0.9593, 0.275, 0.9629, 0.275, 0.9944, 0.2503, 0.9886, 0.2503, 0.9631, 0.7851, 0.9629, 0.7781, 0.9629, 0.7723, 0.8404, 0.7854, 0.8404, 0.3484, 0.9941, 0.3482, 0.9625, 0.3735, 0.9626, 0.3735, 0.9881, 0.281, 0.9629, 0.275, 0.9629, 0.2754, 0.8403, 0.2808, 0.8403, 0.8039, 0.8404, 0.7908, 0.8404, 0.7911, 0.0005769, 0.7981, 0.0005769, 0.9055, 0.3746, 0.9201, 0.3858, 0.8904, 0.3983, 0.8904, 0.378, 0.917, 0.5285, 0.917, 0.5498, 0.8904, 0.5363, 0.9074, 0.5257, 0.9172, 0.5039, 0.9172, 0.5246, 0.8904, 0.511, 0.9073, 0.5005, 0.9002, 0.4246, 0.9172, 0.4351, 0.8904, 0.4487, 0.8904, 0.428, 0.905, 0.1202, 0.9079, 0.1227, 0.8904, 0.1251, 0.2781, 0.9994, 0.275, 0.9944, 0.281, 0.9944, 0.281, 0.9994, 0.275, 0.9944, 0.275, 0.9629, 0.281, 0.9629, 0.281, 0.9944, 0.9416, 0.01232, 0.9359, 0.02405, 0.9359, 0.01232, 0.2808, 0.8403, 0.2754, 0.8403, 0.2782, 0.0006167, 0.2811, 0.000613, 0.905, 0.1202, 0.9064, 0.1198, 0.9093, 0.1224, 0.9079, 0.1227, 0.905, 0.1202, 0.8904, 0.1041, 0.9064, 0.1198, 0.9284, 0.1375, 0.9079, 0.1227, 0.9093, 0.1224, 0.449, 0.3544, 0.449, 0.3589, 0.4368, 0.3546, 0.8277, 0.5299, 0.8277, 0.5345, 0.8156, 0.5345, 0.8156, 0.5299, 0.4247, 0.3544, 0.4368, 0.3546, 0.4247, 0.3589, 0.8697, 0.6992, 0.8771, 0.7032, 0.8457, 0.7036, 0.8454, 0.6995, 0.4494, 0.3845, 0.4464, 0.3818, 0.4493, 0.3767, 0.4534, 0.3784, 0.8399, 0.5299, 0.8399, 0.5345, 0.8277, 0.5345, 0.8277, 0.5299, 0.8453, 0.6973, 0.8454, 0.6995, 0.8211, 0.6992, 0.821, 0.6969, 0.4491, 0.4155, 0.4368, 0.4161, 0.4491, 0.411, 0.8696, 0.6969, 0.8697, 0.6992, 0.8454, 0.6995, 0.8453, 0.6973, 0.4525, 0.3666, 0.4495, 0.3678, 0.4458, 0.3616, 0.449, 0.3589, 0.8399, 0.5345, 0.8435, 0.542, 0.8278, 0.542, 0.8277, 0.5345, 0.4534, 0.3784, 0.4493, 0.3767, 0.4495, 0.3722, 0.4551, 0.3726, 0.8454, 0.6995, 0.8457, 0.7036, 0.8142, 0.7032, 0.8211, 0.6992, 0.8277, 0.5345, 0.8278, 0.542, 0.812, 0.542, 0.8156, 0.5345, 0.8459, 0.7067, 0.8457, 0.7036, 0.8771, 0.7032, 0.8825, 0.7062, 0.4245, 0.3857, 0.4275, 0.3885, 0.4244, 0.3941, 0.4203, 0.3925, 0.4491, 0.411, 0.4459, 0.4084, 0.4495, 0.4028, 0.4525, 0.404, 0.4541, 0.3985, 0.4525, 0.404, 0.4495, 0.4028, 0.4495, 0.3989, 0.8459, 0.7067, 0.846, 0.7095, 0.813, 0.709, 0.8092, 0.7063, 0.4203, 0.3925, 0.4244, 0.3941, 0.4241, 0.3989, 0.4203, 0.3984, 0.8977, 0.8951, 0.8932, 0.8917, 0.8986, 0.881, 0.9046, 0.881, 0.8939, 0.9541, 0.8904, 0.9506, 0.8953, 0.9399, 0.9007, 0.9399, 0.8276, 0.548, 0.8278, 0.5538, 0.8112, 0.5538, 0.8092, 0.548, 0.4495, 0.3722, 0.4495, 0.3678, 0.4525, 0.3666, 0.4551, 0.3726, 0.8825, 0.7062, 0.8791, 0.709, 0.846, 0.7095, 0.8459, 0.7067, 0.8461, 0.548, 0.8442, 0.5538, 0.8278, 0.5538, 0.8276, 0.548, 0.8986, 0.881, 0.8932, 0.8917, 0.8932, 0.8703, 0.8953, 0.9399, 0.8904, 0.9506, 0.8904, 0.9292, 0.4203, 0.3784, 0.4243, 0.3767, 0.4275, 0.3818, 0.4244, 0.3845, 0.9007, 0.9399, 0.8953, 0.9399, 0.8904, 0.9292, 0.8939, 0.9258, 0.9046, 0.881, 0.8986, 0.881, 0.8932, 0.8703, 0.8977, 0.8668, 0.4185, 0.3726, 0.4241, 0.3722, 0.4243, 0.3767, 0.4203, 0.3784, 0.4368, 0.4161, 0.4248, 0.4155, 0.4248, 0.411, 0.9209, 0.318, 0.9244, 0.3241, 0.893, 0.3241, 0.8966, 0.318, 0.9018, 0.3735, 0.8968, 0.3713, 0.8968, 0.3444, 0.9018, 0.3421, 0.8904, 0.3475, 0.8968, 0.3444, 0.8968, 0.3713, 0.8904, 0.3683, 0.8276, 0.548, 0.8278, 0.542, 0.8435, 0.542, 0.8461, 0.548, 0.4185, 0.3726, 0.421, 0.3666, 0.4241, 0.3678, 0.4241, 0.3722, 0.9018, 0.3421, 0.9071, 0.3436, 0.9071, 0.3719, 0.9018, 0.3735, 0.4241, 0.3989, 0.4241, 0.4028, 0.4211, 0.404, 0.4203, 0.3984, 0.927, 0.3283, 0.9252, 0.333, 0.8922, 0.333, 0.8904, 0.3283, 0.9071, 0.3436, 0.9136, 0.347, 0.9136, 0.3683, 0.9071, 0.3719, 0.9252, 0.333, 0.9212, 0.3381, 0.8962, 0.3381, 0.8922, 0.333, 0.8904, 0.653, 0.8904, 0.6322, 0.8991, 0.6291, 0.8991, 0.6561, 0.9083, 0.6322, 0.9083, 0.653, 0.8991, 0.6561, 0.8991, 0.6291, 0.8932, 0.8917, 0.8904, 0.8917, 0.8904, 0.8703, 0.8932, 0.8703, 0.8092, 0.548, 0.812, 0.542, 0.8278, 0.542, 0.8276, 0.548, 0.4368, 0.3546, 0.4368, 0.3583, 0.4279, 0.3616, 0.4247, 0.3589, 0.449, 0.3589, 0.4458, 0.3616, 0.4368, 0.3583, 0.4368, 0.3546, 0.8904, 0.3283, 0.893, 0.3241, 0.9244, 0.3241, 0.927, 0.3283, 0.8962, 0.3409, 0.8962, 0.3381, 0.9212, 0.3381, 0.9212, 0.3409, 0.8092, 0.7063, 0.8142, 0.7032, 0.8457, 0.7036, 0.8459, 0.7067, 0.4248, 0.411, 0.4279, 0.4084, 0.4368, 0.4122, 0.4368, 0.4161, 0.4368, 0.4161, 0.4368, 0.4122, 0.4459, 0.4084, 0.4491, 0.411, 0.4541, 0.3985, 0.4495, 0.3989, 0.4494, 0.3941, 0.4534, 0.3925, 0.4247, 0.3589, 0.4279, 0.3616, 0.4241, 0.3678, 0.421, 0.3666, 0.4534, 0.3925, 0.4494, 0.3941, 0.4464, 0.3885, 0.4495, 0.3857, 0.4211, 0.404, 0.4241, 0.4028, 0.4279, 0.4084, 0.4248, 0.411, 0.7669, 0.5634, 0.7667, 0.5772, 0.6843, 0.5764, 0.6844, 0.5661, 0.6844, 0.5661, 0.6843, 0.5764, 0.6232, 0.5768, 0.6233, 0.5645, 0.6233, 0.5645, 0.6232, 0.5768, 0.5622, 0.5763, 0.5623, 0.566, 0.8399, 0.2496, 0.8092, 0.2494, 0.817, 0.214, 0.8399, 0.2141, 0.8399, 0.2141, 0.817, 0.214, 0.8125, 0.188, 0.8399, 0.1881, 0.8399, 0.1881, 0.8125, 0.188, 0.817, 0.1618, 0.8399, 0.1619, 0.8706, 0.2494, 0.8399, 0.2496, 0.8399, 0.2141, 0.8629, 0.214, 0.8629, 0.214, 0.8399, 0.2141, 0.8399, 0.1881, 0.8673, 0.188, 0.8673, 0.188, 0.8399, 0.1881, 0.8399, 0.1619, 0.8629, 0.1618, 0.7668, 0.1929, 0.7669, 0.2058, 0.6844, 0.2024, 0.6843, 0.1927, 0.6843, 0.1927, 0.6844, 0.2024, 0.6233, 0.2044, 0.6232, 0.1928, 0.6232, 0.1928, 0.6233, 0.2044, 0.5623, 0.2024, 0.5622, 0.1927, 0.7669, 0.5894, 0.6844, 0.5856, 0.6843, 0.5764, 0.7667, 0.5772, 0.6844, 0.5856, 0.6233, 0.5877, 0.6232, 0.5768, 0.6843, 0.5764, 0.6233, 0.5877, 0.5623, 0.5855, 0.5622, 0.5763, 0.6232, 0.5768, 0.8399, 0.1245, 0.8399, 0.08905, 0.8629, 0.08891, 0.8706, 0.1243, 0.8399, 0.08905, 0.8399, 0.06305, 0.8673, 0.06288, 0.8629, 0.08891, 0.8399, 0.06305, 0.8399, 0.03687, 0.8629, 0.03672, 0.8673, 0.06288, 0.8092, 0.1243, 0.817, 0.08891, 0.8399, 0.08905, 0.8399, 0.1245, 0.817, 0.08891, 0.8125, 0.06288, 0.8399, 0.06305, 0.8399, 0.08905, 0.8125, 0.06288, 0.817, 0.03672, 0.8399, 0.03687, 0.8399, 0.06305, 0.7668, 0.1929, 0.6843, 0.1927, 0.6844, 0.1827, 0.7669, 0.1796, 0.6843, 0.1927, 0.6232, 0.1928, 0.6233, 0.1809, 0.6844, 0.1827, 0.6232, 0.1928, 0.5622, 0.1927, 0.5623, 0.1827, 0.6233, 0.1809, 0.3423, 0.9626, 0.3364, 0.9626, 0.3363, 0.84, 0.3417, 0.84, 0.3364, 0.9626, 0.3125, 0.9631, 0.3151, 0.8407, 0.3363, 0.84, 0.2869, 0.9629, 0.281, 0.9629, 0.2808, 0.8403, 0.2863, 0.8403, 0.3735, 0.9626, 0.3482, 0.9625, 0.3471, 0.8399, 0.371, 0.8402, 0.8904, 0.1994, 0.8944, 0.1994, 0.8944, 0.2112, 0.8904, 0.2112, 0.8904, 0.1994, 0.8904, 0.1877, 0.8944, 0.1877, 0.8944, 0.1994, 0.8933, 0.1387, 0.8968, 0.1387, 0.8944, 0.1877, 0.8904, 0.1877, 0.8933, 0.2602, 0.8904, 0.2112, 0.8944, 0.2112, 0.8968, 0.2602, 0.3471, 0.8399, 0.3417, 0.84, 0.3429, 0.000668, 0.3458, 0.0006437, 0.371, 0.8402, 0.3471, 0.8399, 0.3458, 0.0006437, 0.3581, 0.000577, 0.3417, 0.84, 0.3363, 0.84, 0.34, 0.0006921, 0.3429, 0.000668, 0.2754, 0.8403, 0.2529, 0.8406, 0.2659, 0.0006158, 0.2782, 0.0006167, 0.3363, 0.84, 0.3151, 0.8407, 0.328, 0.0008273, 0.34, 0.0006921, 0.7854, 0.8404, 0.7723, 0.8404, 0.7781, 0.0005769, 0.7851, 0.0005769])
me_cylinder_002.materials.append(mat_material)
me_cylinder_002.use_paint_bone_selection = False
me_cylinder_002.use_paint_mask = True
me_cylinder_002.update()

# ---- objects
ob_basecross = bpy.data.objects.new('BaseCross', me_cylinder_002)

# ---- transforms, parenting, visibility, modifiers, constraints
ob_basecross.location = (0.0, 0.0, 0.0)

# ---- collection membership
scene.collection.objects.link(ob_basecross)

# ---- scene / render settings (as saved in the file)
scene.frame_start = 1; scene.frame_end = 250; scene.frame_set(1)
scene.render.engine = 'BLENDER_EEVEE_NEXT'
scene.render.bake_bias = 0.0
scene.render.bake_samples = 0
scene.cycles.sampling_pattern = 'TABULATED_SOBOL'
scene.eevee.ray_tracing_options.trace_max_roughness = 0.0
bpy.context.view_layer.update()

# ---- added for rendering (the .blend has no active camera and no usable light): camera, sun
cam_auto = bpy.data.cameras.new('AutoCamera')
cam_auto.lens = 50.0
cam_auto.sensor_width = 36.0
cam_auto.clip_end = 1000.0
ob_auto_camera = bpy.data.objects.new('AutoCamera', cam_auto)
scene.collection.objects.link(ob_auto_camera)
ob_auto_camera.location = (1.33651, -1.60336, 1.71219)
ob_auto_camera.rotation_euler = (1.09748, -7.21219e-08, 0.694738)
scene.camera = ob_auto_camera
light_auto_sun = bpy.data.lights.new('AutoSun', 'SUN')
light_auto_sun.energy = 3.0
light_auto_sun.angle = 0.0523599
ob_auto_sun = bpy.data.objects.new('AutoSun', light_auto_sun)
scene.collection.objects.link(ob_auto_sun)
ob_auto_sun.rotation_euler = (0.872665, 0.174533, 0.523599)
bpy.context.view_layer.update()
